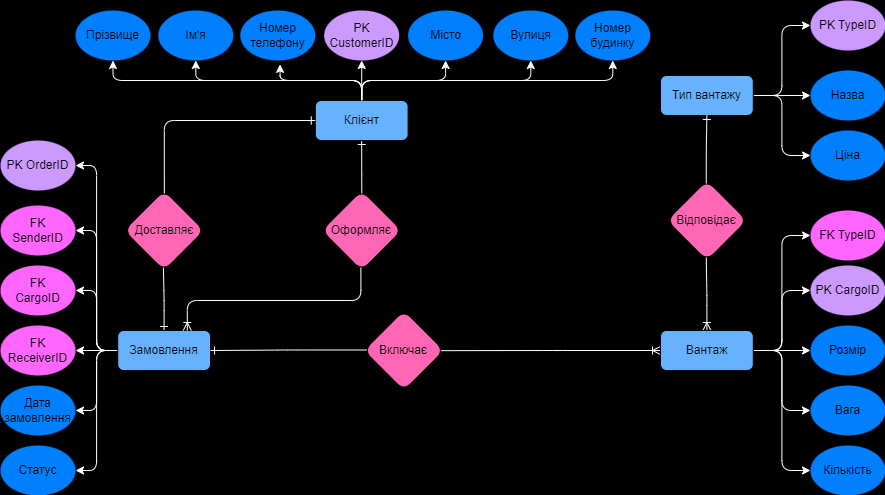

The diagram above was exported from draw.io. Its source (the exported page's mxGraphModel, read from the mxfile embedded in the PNG):
<mxGraphModel dx="1877" dy="613" grid="1" gridSize="10" guides="1" tooltips="1" connect="1" arrows="1" fold="1" page="1" pageScale="1" pageWidth="827" pageHeight="1169" background="#000000" math="0" shadow="0">
  <root>
    <mxCell id="WIyWlLk6GJQsqaUBKTNV-0" />
    <mxCell id="WIyWlLk6GJQsqaUBKTNV-1" parent="WIyWlLk6GJQsqaUBKTNV-0" />
    <mxCell id="BtU0HMgPX-pzBp9lDLYC-4" value="" style="edgeStyle=orthogonalEdgeStyle;rounded=1;orthogonalLoop=1;jettySize=auto;html=1;" parent="WIyWlLk6GJQsqaUBKTNV-1" source="BtU0HMgPX-pzBp9lDLYC-5" edge="1">
      <mxGeometry relative="1" as="geometry">
        <mxPoint x="344.2000000000001" y="180" as="targetPoint" />
      </mxGeometry>
    </mxCell>
    <mxCell id="BtU0HMgPX-pzBp9lDLYC-11" style="edgeStyle=orthogonalEdgeStyle;rounded=1;orthogonalLoop=1;jettySize=auto;html=1;exitX=0.5;exitY=0;exitDx=0;exitDy=0;entryX=0.5;entryY=1;entryDx=0;entryDy=0;strokeColor=#FFFFFF;" parent="WIyWlLk6GJQsqaUBKTNV-1" source="BtU0HMgPX-pzBp9lDLYC-1" target="BtU0HMgPX-pzBp9lDLYC-5" edge="1">
      <mxGeometry relative="1" as="geometry" />
    </mxCell>
    <mxCell id="BtU0HMgPX-pzBp9lDLYC-13" style="edgeStyle=orthogonalEdgeStyle;rounded=1;orthogonalLoop=1;jettySize=auto;html=1;exitX=0.5;exitY=0;exitDx=0;exitDy=0;entryX=0.5;entryY=1;entryDx=0;entryDy=0;strokeColor=#FFFFFF;" parent="WIyWlLk6GJQsqaUBKTNV-1" source="BtU0HMgPX-pzBp9lDLYC-1" target="BtU0HMgPX-pzBp9lDLYC-6" edge="1">
      <mxGeometry relative="1" as="geometry" />
    </mxCell>
    <mxCell id="c74v832WHQDLOo2SS8_A-11" style="edgeStyle=orthogonalEdgeStyle;rounded=1;orthogonalLoop=1;jettySize=auto;html=1;exitX=0.5;exitY=1;exitDx=0;exitDy=0;entryX=0.501;entryY=0.055;entryDx=0;entryDy=0;startArrow=ERone;startFill=0;endArrow=none;endFill=0;strokeColor=#FFFFFF;entryPerimeter=0;" parent="WIyWlLk6GJQsqaUBKTNV-1" source="BtU0HMgPX-pzBp9lDLYC-1" target="BtU0HMgPX-pzBp9lDLYC-62" edge="1">
      <mxGeometry relative="1" as="geometry" />
    </mxCell>
    <mxCell id="c74v832WHQDLOo2SS8_A-38" style="edgeStyle=orthogonalEdgeStyle;rounded=1;orthogonalLoop=1;jettySize=auto;html=1;exitX=0.5;exitY=0;exitDx=0;exitDy=0;entryX=0.5;entryY=1;entryDx=0;entryDy=0;strokeColor=#FFFFFF;" parent="WIyWlLk6GJQsqaUBKTNV-1" source="BtU0HMgPX-pzBp9lDLYC-1" target="c74v832WHQDLOo2SS8_A-37" edge="1">
      <mxGeometry relative="1" as="geometry" />
    </mxCell>
    <mxCell id="c74v832WHQDLOo2SS8_A-39" style="edgeStyle=orthogonalEdgeStyle;rounded=1;orthogonalLoop=1;jettySize=auto;html=1;exitX=0.5;exitY=0;exitDx=0;exitDy=0;entryX=0.5;entryY=1;entryDx=0;entryDy=0;strokeColor=#FFFFFF;" parent="WIyWlLk6GJQsqaUBKTNV-1" source="BtU0HMgPX-pzBp9lDLYC-1" target="c74v832WHQDLOo2SS8_A-5" edge="1">
      <mxGeometry relative="1" as="geometry" />
    </mxCell>
    <mxCell id="c74v832WHQDLOo2SS8_A-40" style="edgeStyle=orthogonalEdgeStyle;rounded=1;orthogonalLoop=1;jettySize=auto;html=1;exitX=0.5;exitY=0;exitDx=0;exitDy=0;entryX=0.5;entryY=1;entryDx=0;entryDy=0;strokeColor=#FFFFFF;" parent="WIyWlLk6GJQsqaUBKTNV-1" source="BtU0HMgPX-pzBp9lDLYC-1" target="c74v832WHQDLOo2SS8_A-7" edge="1">
      <mxGeometry relative="1" as="geometry" />
    </mxCell>
    <mxCell id="c74v832WHQDLOo2SS8_A-42" style="edgeStyle=orthogonalEdgeStyle;rounded=1;orthogonalLoop=1;jettySize=auto;html=1;exitX=0.5;exitY=0;exitDx=0;exitDy=0;entryX=0.5;entryY=1;entryDx=0;entryDy=0;strokeColor=#FFFFFF;" parent="WIyWlLk6GJQsqaUBKTNV-1" source="BtU0HMgPX-pzBp9lDLYC-1" target="c74v832WHQDLOo2SS8_A-8" edge="1">
      <mxGeometry relative="1" as="geometry" />
    </mxCell>
    <mxCell id="BtU0HMgPX-pzBp9lDLYC-1" value="Клієнт " style="rounded=1;whiteSpace=wrap;html=1;fillColor=#66B2FF;" parent="WIyWlLk6GJQsqaUBKTNV-1" vertex="1">
      <mxGeometry x="174.8" y="230" width="92.8" height="40" as="geometry" />
    </mxCell>
    <mxCell id="BtU0HMgPX-pzBp9lDLYC-6" value="Ім'я" style="ellipse;whiteSpace=wrap;html=1;rounded=1;strokeColor=none;fillStyle=auto;fillColor=#007FFF;" parent="WIyWlLk6GJQsqaUBKTNV-1" vertex="1">
      <mxGeometry x="17.799999999999997" y="140" width="75" height="50" as="geometry" />
    </mxCell>
    <mxCell id="BtU0HMgPX-pzBp9lDLYC-8" value="Номер телефону" style="ellipse;whiteSpace=wrap;html=1;rounded=1;strokeColor=none;fillStyle=auto;fillColor=#007FFF;" parent="WIyWlLk6GJQsqaUBKTNV-1" vertex="1">
      <mxGeometry x="99.8" y="140" width="75" height="50" as="geometry" />
    </mxCell>
    <mxCell id="BtU0HMgPX-pzBp9lDLYC-5" value="PK&lt;br&gt;CustomerID" style="ellipse;whiteSpace=wrap;html=1;rounded=1;strokeColor=none;fillStyle=auto;fillColor=#CC99FF;" parent="WIyWlLk6GJQsqaUBKTNV-1" vertex="1">
      <mxGeometry x="183.7" y="140" width="75" height="50" as="geometry" />
    </mxCell>
    <mxCell id="BtU0HMgPX-pzBp9lDLYC-12" style="edgeStyle=orthogonalEdgeStyle;rounded=1;orthogonalLoop=1;jettySize=auto;html=1;exitX=0.5;exitY=0;exitDx=0;exitDy=0;entryX=0.53;entryY=1.077;entryDx=0;entryDy=0;entryPerimeter=0;strokeColor=#FFFFFF;" parent="WIyWlLk6GJQsqaUBKTNV-1" source="BtU0HMgPX-pzBp9lDLYC-1" target="BtU0HMgPX-pzBp9lDLYC-8" edge="1">
      <mxGeometry relative="1" as="geometry" />
    </mxCell>
    <mxCell id="c74v832WHQDLOo2SS8_A-12" style="edgeStyle=orthogonalEdgeStyle;rounded=1;orthogonalLoop=1;jettySize=auto;html=1;exitX=0;exitY=0.5;exitDx=0;exitDy=0;entryX=1;entryY=0.5;entryDx=0;entryDy=0;strokeColor=#FFFFFF;" parent="WIyWlLk6GJQsqaUBKTNV-1" source="BtU0HMgPX-pzBp9lDLYC-14" target="c74v832WHQDLOo2SS8_A-0" edge="1">
      <mxGeometry relative="1" as="geometry" />
    </mxCell>
    <mxCell id="c74v832WHQDLOo2SS8_A-14" style="edgeStyle=orthogonalEdgeStyle;hachureGap=4;orthogonalLoop=1;jettySize=auto;html=1;exitX=0;exitY=0.5;exitDx=0;exitDy=0;entryX=1;entryY=0.5;entryDx=0;entryDy=0;fontFamily=Architects Daughter;fontSource=https%3A%2F%2Ffonts.googleapis.com%2Fcss%3Ffamily%3DArchitects%2BDaughter;fontSize=16;strokeColor=#FFFFFF;rounded=1;" parent="WIyWlLk6GJQsqaUBKTNV-1" source="BtU0HMgPX-pzBp9lDLYC-14" target="c74v832WHQDLOo2SS8_A-1" edge="1">
      <mxGeometry relative="1" as="geometry" />
    </mxCell>
    <mxCell id="c74v832WHQDLOo2SS8_A-15" style="edgeStyle=orthogonalEdgeStyle;rounded=1;hachureGap=4;orthogonalLoop=1;jettySize=auto;html=1;exitX=0;exitY=0.5;exitDx=0;exitDy=0;entryX=1;entryY=0.5;entryDx=0;entryDy=0;fontFamily=Architects Daughter;fontSource=https%3A%2F%2Ffonts.googleapis.com%2Fcss%3Ffamily%3DArchitects%2BDaughter;fontSize=16;strokeColor=#FFFFFF;" parent="WIyWlLk6GJQsqaUBKTNV-1" source="BtU0HMgPX-pzBp9lDLYC-14" target="BtU0HMgPX-pzBp9lDLYC-16" edge="1">
      <mxGeometry relative="1" as="geometry" />
    </mxCell>
    <mxCell id="c74v832WHQDLOo2SS8_A-16" style="edgeStyle=orthogonalEdgeStyle;rounded=1;orthogonalLoop=1;jettySize=auto;html=1;exitX=0;exitY=0.5;exitDx=0;exitDy=0;entryX=1;entryY=0.5;entryDx=0;entryDy=0;strokeColor=#FFFFFF;" parent="WIyWlLk6GJQsqaUBKTNV-1" source="BtU0HMgPX-pzBp9lDLYC-14" target="BtU0HMgPX-pzBp9lDLYC-15" edge="1">
      <mxGeometry relative="1" as="geometry" />
    </mxCell>
    <mxCell id="c74v832WHQDLOo2SS8_A-17" style="edgeStyle=orthogonalEdgeStyle;rounded=1;orthogonalLoop=1;jettySize=auto;html=1;exitX=0;exitY=0.5;exitDx=0;exitDy=0;entryX=1;entryY=0.5;entryDx=0;entryDy=0;strokeColor=#FFFFFF;" parent="WIyWlLk6GJQsqaUBKTNV-1" source="BtU0HMgPX-pzBp9lDLYC-14" target="BtU0HMgPX-pzBp9lDLYC-17" edge="1">
      <mxGeometry relative="1" as="geometry" />
    </mxCell>
    <mxCell id="c74v832WHQDLOo2SS8_A-18" style="edgeStyle=orthogonalEdgeStyle;rounded=1;orthogonalLoop=1;jettySize=auto;html=1;exitX=0;exitY=0.5;exitDx=0;exitDy=0;entryX=1;entryY=0.5;entryDx=0;entryDy=0;strokeColor=#FFFFFF;" parent="WIyWlLk6GJQsqaUBKTNV-1" source="BtU0HMgPX-pzBp9lDLYC-14" target="BtU0HMgPX-pzBp9lDLYC-18" edge="1">
      <mxGeometry relative="1" as="geometry" />
    </mxCell>
    <mxCell id="c74v832WHQDLOo2SS8_A-44" style="edgeStyle=orthogonalEdgeStyle;rounded=1;orthogonalLoop=1;jettySize=auto;html=1;exitX=0.5;exitY=0;exitDx=0;exitDy=0;entryX=0.491;entryY=0.953;entryDx=0;entryDy=0;strokeColor=#FFFFFF;endArrow=none;endFill=0;startArrow=ERone;startFill=0;entryPerimeter=0;" parent="WIyWlLk6GJQsqaUBKTNV-1" source="BtU0HMgPX-pzBp9lDLYC-14" target="c74v832WHQDLOo2SS8_A-36" edge="1">
      <mxGeometry relative="1" as="geometry" />
    </mxCell>
    <mxCell id="BtU0HMgPX-pzBp9lDLYC-14" value="Замовлення" style="rounded=1;whiteSpace=wrap;html=1;fillColor=#66B2FF;" parent="WIyWlLk6GJQsqaUBKTNV-1" vertex="1">
      <mxGeometry x="-22.8" y="460" width="92.8" height="40" as="geometry" />
    </mxCell>
    <mxCell id="BtU0HMgPX-pzBp9lDLYC-15" value="PK OrderID" style="ellipse;whiteSpace=wrap;html=1;rounded=1;strokeColor=none;fillStyle=auto;fillColor=#CC99FF;" parent="WIyWlLk6GJQsqaUBKTNV-1" vertex="1">
      <mxGeometry x="-140" y="270" width="75" height="50" as="geometry" />
    </mxCell>
    <mxCell id="BtU0HMgPX-pzBp9lDLYC-16" value="FK&lt;br&gt;SenderID " style="ellipse;whiteSpace=wrap;html=1;rounded=1;strokeColor=none;fillStyle=auto;fillColor=#FF66FF;" parent="WIyWlLk6GJQsqaUBKTNV-1" vertex="1">
      <mxGeometry x="-140" y="335" width="75" height="50" as="geometry" />
    </mxCell>
    <mxCell id="BtU0HMgPX-pzBp9lDLYC-17" value="Дата замовлення" style="ellipse;whiteSpace=wrap;html=1;rounded=1;strokeColor=none;fillStyle=auto;fillColor=#007FFF;" parent="WIyWlLk6GJQsqaUBKTNV-1" vertex="1">
      <mxGeometry x="-140" y="515" width="75" height="50" as="geometry" />
    </mxCell>
    <mxCell id="BtU0HMgPX-pzBp9lDLYC-18" value="Статус" style="ellipse;whiteSpace=wrap;html=1;rounded=1;strokeColor=none;fillStyle=auto;fillColor=#007FFF;" parent="WIyWlLk6GJQsqaUBKTNV-1" vertex="1">
      <mxGeometry x="-140" y="575" width="75" height="50" as="geometry" />
    </mxCell>
    <mxCell id="BtU0HMgPX-pzBp9lDLYC-27" style="edgeStyle=orthogonalEdgeStyle;rounded=1;orthogonalLoop=1;jettySize=auto;html=1;exitX=1;exitY=0.5;exitDx=0;exitDy=0;entryX=0;entryY=0.5;entryDx=0;entryDy=0;strokeColor=#FFFFFF;" parent="WIyWlLk6GJQsqaUBKTNV-1" source="BtU0HMgPX-pzBp9lDLYC-24" target="BtU0HMgPX-pzBp9lDLYC-25" edge="1">
      <mxGeometry relative="1" as="geometry" />
    </mxCell>
    <mxCell id="BtU0HMgPX-pzBp9lDLYC-28" style="edgeStyle=orthogonalEdgeStyle;rounded=1;orthogonalLoop=1;jettySize=auto;html=1;exitX=1;exitY=0.5;exitDx=0;exitDy=0;entryX=0;entryY=0.5;entryDx=0;entryDy=0;strokeColor=#FFFFFF;" parent="WIyWlLk6GJQsqaUBKTNV-1" source="BtU0HMgPX-pzBp9lDLYC-24" target="BtU0HMgPX-pzBp9lDLYC-26" edge="1">
      <mxGeometry relative="1" as="geometry" />
    </mxCell>
    <mxCell id="c74v832WHQDLOo2SS8_A-23" style="edgeStyle=orthogonalEdgeStyle;rounded=1;orthogonalLoop=1;jettySize=auto;html=1;exitX=1;exitY=0.5;exitDx=0;exitDy=0;entryX=0;entryY=0.5;entryDx=0;entryDy=0;strokeColor=#FFFFFF;" parent="WIyWlLk6GJQsqaUBKTNV-1" source="BtU0HMgPX-pzBp9lDLYC-24" target="c74v832WHQDLOo2SS8_A-9" edge="1">
      <mxGeometry relative="1" as="geometry" />
    </mxCell>
    <mxCell id="BtU0HMgPX-pzBp9lDLYC-24" value="Тип вантажу" style="rounded=1;whiteSpace=wrap;html=1;fillColor=#66B2FF;" parent="WIyWlLk6GJQsqaUBKTNV-1" vertex="1">
      <mxGeometry x="520" y="205" width="92.8" height="40" as="geometry" />
    </mxCell>
    <mxCell id="BtU0HMgPX-pzBp9lDLYC-25" value="PK TypeID" style="ellipse;whiteSpace=wrap;html=1;rounded=1;strokeColor=none;fillStyle=auto;fillColor=#CC99FF;" parent="WIyWlLk6GJQsqaUBKTNV-1" vertex="1">
      <mxGeometry x="670" y="130" width="75" height="50" as="geometry" />
    </mxCell>
    <mxCell id="BtU0HMgPX-pzBp9lDLYC-26" value="Назва" style="ellipse;whiteSpace=wrap;html=1;rounded=1;strokeColor=none;fillStyle=auto;fillColor=#007FFF;" parent="WIyWlLk6GJQsqaUBKTNV-1" vertex="1">
      <mxGeometry x="670" y="200" width="75" height="50" as="geometry" />
    </mxCell>
    <mxCell id="BtU0HMgPX-pzBp9lDLYC-37" style="edgeStyle=orthogonalEdgeStyle;rounded=1;orthogonalLoop=1;jettySize=auto;html=1;exitX=1;exitY=0.5;exitDx=0;exitDy=0;entryX=0;entryY=0.5;entryDx=0;entryDy=0;strokeColor=#FFFFFF;" parent="WIyWlLk6GJQsqaUBKTNV-1" source="BtU0HMgPX-pzBp9lDLYC-29" target="BtU0HMgPX-pzBp9lDLYC-30" edge="1">
      <mxGeometry relative="1" as="geometry" />
    </mxCell>
    <mxCell id="BtU0HMgPX-pzBp9lDLYC-39" style="edgeStyle=orthogonalEdgeStyle;rounded=1;orthogonalLoop=1;jettySize=auto;html=1;exitX=1;exitY=0.5;exitDx=0;exitDy=0;entryX=0;entryY=0.5;entryDx=0;entryDy=0;strokeColor=#FFFFFF;" parent="WIyWlLk6GJQsqaUBKTNV-1" source="BtU0HMgPX-pzBp9lDLYC-29" target="BtU0HMgPX-pzBp9lDLYC-34" edge="1">
      <mxGeometry relative="1" as="geometry" />
    </mxCell>
    <mxCell id="BtU0HMgPX-pzBp9lDLYC-40" style="edgeStyle=orthogonalEdgeStyle;rounded=1;orthogonalLoop=1;jettySize=auto;html=1;exitX=1;exitY=0.5;exitDx=0;exitDy=0;entryX=0;entryY=0.5;entryDx=0;entryDy=0;strokeColor=#FFFFFF;" parent="WIyWlLk6GJQsqaUBKTNV-1" source="BtU0HMgPX-pzBp9lDLYC-29" target="BtU0HMgPX-pzBp9lDLYC-36" edge="1">
      <mxGeometry relative="1" as="geometry" />
    </mxCell>
    <mxCell id="BtU0HMgPX-pzBp9lDLYC-41" style="edgeStyle=orthogonalEdgeStyle;rounded=1;orthogonalLoop=1;jettySize=auto;html=1;exitX=1;exitY=0.5;exitDx=0;exitDy=0;entryX=0;entryY=0.5;entryDx=0;entryDy=0;strokeColor=#FFFFFF;" parent="WIyWlLk6GJQsqaUBKTNV-1" source="BtU0HMgPX-pzBp9lDLYC-29" target="BtU0HMgPX-pzBp9lDLYC-35" edge="1">
      <mxGeometry relative="1" as="geometry" />
    </mxCell>
    <mxCell id="BtU0HMgPX-pzBp9lDLYC-84" style="edgeStyle=orthogonalEdgeStyle;rounded=1;orthogonalLoop=1;jettySize=auto;html=1;exitX=1;exitY=0.5;exitDx=0;exitDy=0;entryX=0;entryY=0.5;entryDx=0;entryDy=0;strokeColor=#FFFFFF;" parent="WIyWlLk6GJQsqaUBKTNV-1" source="BtU0HMgPX-pzBp9lDLYC-29" target="BtU0HMgPX-pzBp9lDLYC-83" edge="1">
      <mxGeometry relative="1" as="geometry" />
    </mxCell>
    <mxCell id="c74v832WHQDLOo2SS8_A-26" style="edgeStyle=orthogonalEdgeStyle;rounded=1;orthogonalLoop=1;jettySize=auto;html=1;exitX=0;exitY=0.5;exitDx=0;exitDy=0;entryX=0.957;entryY=0.502;entryDx=0;entryDy=0;strokeColor=#FFFFFF;startArrow=ERoneToMany;startFill=0;endArrow=none;endFill=0;entryPerimeter=0;" parent="WIyWlLk6GJQsqaUBKTNV-1" source="BtU0HMgPX-pzBp9lDLYC-29" target="BtU0HMgPX-pzBp9lDLYC-69" edge="1">
      <mxGeometry relative="1" as="geometry" />
    </mxCell>
    <mxCell id="c74v832WHQDLOo2SS8_A-31" style="edgeStyle=orthogonalEdgeStyle;rounded=1;orthogonalLoop=1;jettySize=auto;html=1;exitX=0.5;exitY=0;exitDx=0;exitDy=0;entryX=0.492;entryY=0.959;entryDx=0;entryDy=0;strokeColor=#FFFFFF;startArrow=ERoneToMany;startFill=0;endArrow=none;endFill=0;entryPerimeter=0;" parent="WIyWlLk6GJQsqaUBKTNV-1" source="BtU0HMgPX-pzBp9lDLYC-29" target="BtU0HMgPX-pzBp9lDLYC-78" edge="1">
      <mxGeometry relative="1" as="geometry" />
    </mxCell>
    <mxCell id="BtU0HMgPX-pzBp9lDLYC-29" value="Вантаж" style="rounded=1;whiteSpace=wrap;html=1;fillColor=#66B2FF;" parent="WIyWlLk6GJQsqaUBKTNV-1" vertex="1">
      <mxGeometry x="520" y="460" width="92.8" height="40" as="geometry" />
    </mxCell>
    <mxCell id="BtU0HMgPX-pzBp9lDLYC-30" value="PK CargoID" style="ellipse;whiteSpace=wrap;html=1;rounded=1;strokeColor=none;fillStyle=auto;fillColor=#CC99FF;" parent="WIyWlLk6GJQsqaUBKTNV-1" vertex="1">
      <mxGeometry x="670" y="395" width="75" height="50" as="geometry" />
    </mxCell>
    <mxCell id="BtU0HMgPX-pzBp9lDLYC-34" value="FK TypeID" style="ellipse;whiteSpace=wrap;html=1;rounded=1;strokeColor=none;fillStyle=auto;fillColor=#FF66FF;" parent="WIyWlLk6GJQsqaUBKTNV-1" vertex="1">
      <mxGeometry x="670" y="340" width="75" height="50" as="geometry" />
    </mxCell>
    <mxCell id="BtU0HMgPX-pzBp9lDLYC-35" value="Вага" style="ellipse;whiteSpace=wrap;html=1;rounded=1;strokeColor=none;fillStyle=auto;fillColor=#007FFF;" parent="WIyWlLk6GJQsqaUBKTNV-1" vertex="1">
      <mxGeometry x="670" y="515" width="75" height="50" as="geometry" />
    </mxCell>
    <mxCell id="BtU0HMgPX-pzBp9lDLYC-36" value="Розмір" style="ellipse;whiteSpace=wrap;html=1;rounded=1;strokeColor=none;fillStyle=auto;fillColor=#007FFF;" parent="WIyWlLk6GJQsqaUBKTNV-1" vertex="1">
      <mxGeometry x="670" y="455" width="75" height="50" as="geometry" />
    </mxCell>
    <mxCell id="c74v832WHQDLOo2SS8_A-41" style="edgeStyle=orthogonalEdgeStyle;rounded=1;orthogonalLoop=1;jettySize=auto;html=1;exitX=0.49;exitY=0.957;exitDx=0;exitDy=0;entryX=0.75;entryY=0;entryDx=0;entryDy=0;strokeColor=#FFFFFF;endArrow=ERoneToMany;endFill=0;exitPerimeter=0;" parent="WIyWlLk6GJQsqaUBKTNV-1" source="BtU0HMgPX-pzBp9lDLYC-62" target="BtU0HMgPX-pzBp9lDLYC-14" edge="1">
      <mxGeometry relative="1" as="geometry">
        <Array as="points">
          <mxPoint x="220" y="430" />
          <mxPoint x="47" y="430" />
        </Array>
      </mxGeometry>
    </mxCell>
    <mxCell id="BtU0HMgPX-pzBp9lDLYC-62" value="Оформляє" style="rhombus;whiteSpace=wrap;html=1;rounded=1;fillColor=#FF66B3;" parent="WIyWlLk6GJQsqaUBKTNV-1" vertex="1">
      <mxGeometry x="181.2" y="320" width="80" height="80" as="geometry" />
    </mxCell>
    <mxCell id="c74v832WHQDLOo2SS8_A-27" style="edgeStyle=orthogonalEdgeStyle;rounded=1;orthogonalLoop=1;jettySize=auto;html=1;exitX=0.04;exitY=0.494;exitDx=0;exitDy=0;entryX=1;entryY=0.5;entryDx=0;entryDy=0;endArrow=ERone;endFill=0;strokeColor=#FFFFFF;exitPerimeter=0;" parent="WIyWlLk6GJQsqaUBKTNV-1" source="BtU0HMgPX-pzBp9lDLYC-69" target="BtU0HMgPX-pzBp9lDLYC-14" edge="1">
      <mxGeometry relative="1" as="geometry" />
    </mxCell>
    <mxCell id="BtU0HMgPX-pzBp9lDLYC-69" value="Включає" style="rhombus;whiteSpace=wrap;html=1;rounded=1;fillColor=#FF66B3;" parent="WIyWlLk6GJQsqaUBKTNV-1" vertex="1">
      <mxGeometry x="223.4" y="440" width="80" height="80" as="geometry" />
    </mxCell>
    <mxCell id="c74v832WHQDLOo2SS8_A-32" style="edgeStyle=orthogonalEdgeStyle;rounded=1;orthogonalLoop=1;jettySize=auto;html=1;exitX=0.492;exitY=0.055;exitDx=0;exitDy=0;entryX=0.5;entryY=1;entryDx=0;entryDy=0;endArrow=ERone;endFill=0;strokeColor=#FFFFFF;exitPerimeter=0;" parent="WIyWlLk6GJQsqaUBKTNV-1" source="BtU0HMgPX-pzBp9lDLYC-78" target="BtU0HMgPX-pzBp9lDLYC-24" edge="1">
      <mxGeometry relative="1" as="geometry" />
    </mxCell>
    <mxCell id="BtU0HMgPX-pzBp9lDLYC-78" value="Відповідає" style="rhombus;whiteSpace=wrap;html=1;rounded=1;fillColor=#FF66B3;" parent="WIyWlLk6GJQsqaUBKTNV-1" vertex="1">
      <mxGeometry x="526.4" y="310" width="80" height="80" as="geometry" />
    </mxCell>
    <mxCell id="BtU0HMgPX-pzBp9lDLYC-83" value="Кількість" style="ellipse;whiteSpace=wrap;html=1;rounded=1;strokeColor=none;fillStyle=auto;fillColor=#007FFF;" parent="WIyWlLk6GJQsqaUBKTNV-1" vertex="1">
      <mxGeometry x="670" y="575" width="75" height="50" as="geometry" />
    </mxCell>
    <mxCell id="c74v832WHQDLOo2SS8_A-0" value="FK&lt;br&gt;CargoID" style="ellipse;whiteSpace=wrap;html=1;rounded=1;strokeColor=none;fillStyle=auto;fillColor=#FF66FF;" parent="WIyWlLk6GJQsqaUBKTNV-1" vertex="1">
      <mxGeometry x="-140" y="395" width="75" height="50" as="geometry" />
    </mxCell>
    <mxCell id="c74v832WHQDLOo2SS8_A-1" value="FK&lt;br&gt;ReceiverID " style="ellipse;whiteSpace=wrap;html=1;rounded=1;strokeColor=none;fillStyle=auto;fillColor=#FF66FF;" parent="WIyWlLk6GJQsqaUBKTNV-1" vertex="1">
      <mxGeometry x="-140" y="455" width="75" height="50" as="geometry" />
    </mxCell>
    <mxCell id="c74v832WHQDLOo2SS8_A-5" value="Місто" style="ellipse;whiteSpace=wrap;html=1;rounded=1;strokeColor=none;fillStyle=auto;fillColor=#007FFF;" parent="WIyWlLk6GJQsqaUBKTNV-1" vertex="1">
      <mxGeometry x="267.59999999999997" y="140" width="75" height="50" as="geometry" />
    </mxCell>
    <mxCell id="c74v832WHQDLOo2SS8_A-7" value="Вулиця" style="ellipse;whiteSpace=wrap;html=1;rounded=1;strokeColor=none;fillStyle=auto;fillColor=#007FFF;" parent="WIyWlLk6GJQsqaUBKTNV-1" vertex="1">
      <mxGeometry x="352.8" y="140" width="75" height="50" as="geometry" />
    </mxCell>
    <mxCell id="c74v832WHQDLOo2SS8_A-8" value="Номер будинку" style="ellipse;whiteSpace=wrap;html=1;rounded=1;strokeColor=none;fillStyle=auto;fillColor=#007FFF;" parent="WIyWlLk6GJQsqaUBKTNV-1" vertex="1">
      <mxGeometry x="434.8" y="140" width="75" height="50" as="geometry" />
    </mxCell>
    <mxCell id="c74v832WHQDLOo2SS8_A-9" value="Ціна" style="ellipse;whiteSpace=wrap;html=1;rounded=1;strokeColor=none;fillStyle=auto;fillColor=#007FFF;" parent="WIyWlLk6GJQsqaUBKTNV-1" vertex="1">
      <mxGeometry x="670" y="260" width="75" height="50" as="geometry" />
    </mxCell>
    <mxCell id="c74v832WHQDLOo2SS8_A-45" style="edgeStyle=orthogonalEdgeStyle;rounded=1;orthogonalLoop=1;jettySize=auto;html=1;exitX=0.503;exitY=0.043;exitDx=0;exitDy=0;entryX=0;entryY=0.5;entryDx=0;entryDy=0;endArrow=ERone;endFill=0;startArrow=none;startFill=0;strokeColor=#FFFFFF;exitPerimeter=0;" parent="WIyWlLk6GJQsqaUBKTNV-1" source="c74v832WHQDLOo2SS8_A-36" target="BtU0HMgPX-pzBp9lDLYC-1" edge="1">
      <mxGeometry relative="1" as="geometry">
        <Array as="points">
          <mxPoint x="24" y="250" />
        </Array>
      </mxGeometry>
    </mxCell>
    <mxCell id="c74v832WHQDLOo2SS8_A-36" value="Доставляє" style="rhombus;whiteSpace=wrap;html=1;rounded=1;fillColor=#FF66B3;" parent="WIyWlLk6GJQsqaUBKTNV-1" vertex="1">
      <mxGeometry x="-16.399999999999984" y="320" width="80" height="80" as="geometry" />
    </mxCell>
    <mxCell id="c74v832WHQDLOo2SS8_A-37" value="Прізвище" style="ellipse;whiteSpace=wrap;html=1;rounded=1;strokeColor=none;fillStyle=auto;fillColor=#007FFF;" parent="WIyWlLk6GJQsqaUBKTNV-1" vertex="1">
      <mxGeometry x="-65" y="140" width="75" height="50" as="geometry" />
    </mxCell>
  </root>
</mxGraphModel>